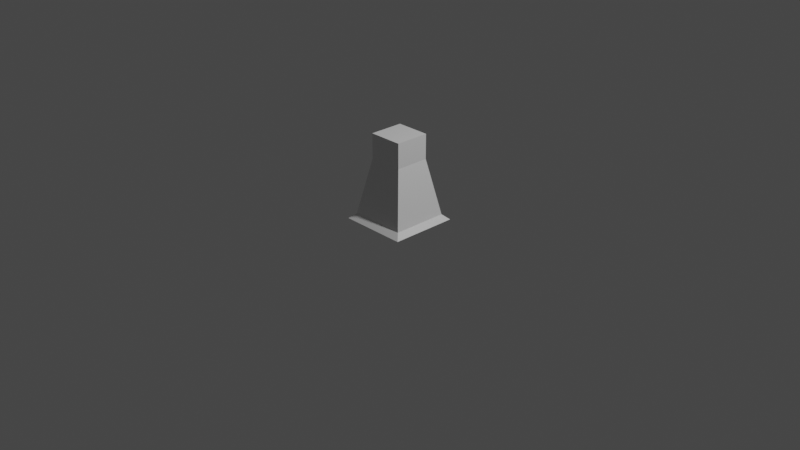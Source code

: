 # Source: camera.blend  (saved by Blender 2.83.19; exported with 4.5.12 LTS)
import bpy
from mathutils import Matrix  # noqa: F401  (used for matrix-valued properties, if any)

bpy.ops.wm.read_factory_settings(use_empty=True)
scene = bpy.context.scene
scene.name = 'Scene'

# ---- collections
col_collection = bpy.data.collections.new('Collection'); scene.collection.children.link(col_collection)

# ---- materials (node trees are filled in below, after node groups)
mat_material = bpy.data.materials.new('Material')
mat_material.alpha_threshold = 0.0
mat_material.use_transparent_shadow = False
mat_material.line_color = (0.0, 0.0, 0.0, 1.0)

# ---- material node trees
mat_material.use_nodes = True; mat_material.node_tree.nodes.clear()
_N = mat_material.node_tree.nodes; _L = mat_material.node_tree.links
n0 = _N.new('ShaderNodeOutputMaterial'); n0.name = 'Material Output'; n0.location = (300, 300)
n1 = _N.new('ShaderNodeBsdfPrincipled'); n1.name = 'Principled BSDF'; n1.location = (10, 300)
n1.distribution = 'GGX'
n1.subsurface_method = 'BURLEY'
n1.inputs[2].default_value = 0.4
n1.inputs[3].default_value = 1.45
n1.inputs[27].default_value = (0.0, 0.0, 0.0, 1.0)
n1.inputs[28].default_value = 1.0
_L.new(n1.outputs[0], n0.inputs[0])
n0.is_active_output = True

# ---- world
world_world = bpy.data.worlds.new('World'); scene.world = world_world
world_world.use_nodes = True; world_world.node_tree.nodes.clear()
_N = world_world.node_tree.nodes; _L = world_world.node_tree.links
n0 = _N.new('ShaderNodeOutputWorld'); n0.name = 'World Output'; n0.location = (300, 300)
n1 = _N.new('ShaderNodeBackground'); n1.name = 'Background'; n1.location = (10, 300)
n1.inputs[0].default_value = (0.05088, 0.05088, 0.05088, 1.0)
_L.new(n1.outputs[0], n0.inputs[0])
n0.is_active_output = True
world_world.color = (0.05088, 0.05088, 0.05088)
world_world.use_sun_shadow = False
world_world.sun_shadow_jitter_overblur = 0.0

# ---- cameras
cam_camera = bpy.data.cameras.new('Camera')
cam_camera.clip_end = 100.0
cam_camera.ortho_scale = 7.314

# ---- lights
light_light = bpy.data.lights.new('Light', 'POINT')
light_light.transmission_factor = 0.0
light_light.energy = 1000.0
light_light.shadow_soft_size = 0.1
light_light.shadow_maximum_resolution = 0.006
light_light.use_absolute_resolution = True

# ---- meshes
me_cube = bpy.data.meshes.new('Cube')
me_cube.from_pydata([(0.1851, 0.1851, 0.6597), (0.3019, 0.3019, 0.05594), (0.1851, -0.1851, 0.6597), (0.3019, -0.3019, 0.05594), (-0.1851, 0.1851, 0.6597), (-0.3019, 0.3019, 0.05594), (-0.1851, -0.1851, 0.6597), (-0.3019, -0.3019, 0.05594), (-0.3639, 0.3639, -4.21e-07), (-0.3639, -0.3639, -4.21e-07), (0.3639, 0.3639, -4.21e-07), (0.3639, -0.3639, -4.21e-07), (0.1851, -0.1851, 0.9257), (-0.1851, -0.1851, 0.9257), (0.1851, 0.1851, 0.9257), (-0.1851, 0.1851, 0.9257)], [], [(6, 2, 12, 13), (3, 2, 6, 7), (7, 6, 4, 5), (3, 7, 9, 11), (1, 0, 2, 3), (5, 4, 0, 1), (8, 10, 11, 9), (7, 5, 8, 9), (1, 3, 11, 10), (5, 1, 10, 8), (14, 15, 13, 12), (4, 6, 13, 15), (2, 0, 14, 12), (0, 4, 15, 14)])
_uv = me_cube.uv_layers.new(name='UVMap')
_uv.uv.foreach_set('vector', [0.625, 1.0, 0.625, 0.75, 0.625, 0.75, 0.625, 1.0, 0.375, 0.75, 0.625, 0.75, 0.625, 1.0, 0.375, 1.0, 0.375, 0.0, 0.625, 0.0, 0.625, 0.25, 0.375, 0.25, 0.375, 0.75, 0.375, 1.0, 0.375, 1.0, 0.375, 0.75, 0.375, 0.5, 0.625, 0.5, 0.625, 0.75, 0.375, 0.75, 0.375, 0.25, 0.625, 0.25, 0.625, 0.5, 0.375, 0.5, 0.125, 0.5, 0.375, 0.5, 0.375, 0.75, 0.125, 0.75, 0.375, 0.0, 0.375, 0.25, 0.375, 0.25, 0.375, 0.0, 0.375, 0.5, 0.375, 0.75, 0.375, 0.75, 0.375, 0.5, 0.375, 0.25, 0.375, 0.5, 0.375, 0.5, 0.375, 0.25, 0.625, 0.5, 0.875, 0.5, 0.875, 0.75, 0.625, 0.75, 0.625, 0.25, 0.625, 0.0, 0.625, 0.0, 0.625, 0.25, 0.625, 0.75, 0.625, 0.5, 0.625, 0.5, 0.625, 0.75, 0.625, 0.5, 0.625, 0.25, 0.625, 0.25, 0.625, 0.5])
me_cube.materials.append(mat_material)
me_cube.use_remesh_preserve_volume = False
me_cube.use_remesh_preserve_attributes = False
me_cube.use_mirror_vertex_groups = False
me_cube.update()
arm_armature = bpy.data.armatures.new('Armature')  # bones are not reproduced

# ---- objects
ob_cube = bpy.data.objects.new('Cube', me_cube)
ob_light = bpy.data.objects.new('Light', light_light)
ob_camera = bpy.data.objects.new('Camera', cam_camera)
ob_armature = bpy.data.objects.new('Armature', arm_armature)

# ---- transforms, parenting, visibility, modifiers, constraints
ob_cube.parent = ob_armature
ob_cube.location = (0.0, 0.0, 0.0)
ob_cube.lock_rotations_4d = False
ob_cube.empty_display_type = 'ARROWS'
ob_cube.lineart.crease_threshold = 0.0
_vg = ob_cube.vertex_groups.new(name='Bone')
_vg.add([0, 1, 2, 3, 4, 5, 6, 7, 8, 9, 10, 11, 12, 13, 14, 15], 1.0, 'REPLACE')
_m = ob_cube.modifiers.new('Armature', 'ARMATURE')
_m.object = ob_armature
ob_light.location = (4.076, 1.005, 5.904)
ob_light.rotation_euler = (0.6503, 0.05522, 1.866)
ob_light.lock_rotations_4d = False
ob_light.empty_display_type = 'ARROWS'
ob_light.color = (0.0, 0.0, 0.0, 0.0)
ob_light.lineart.crease_threshold = 0.0
ob_camera.location = (7.359, -6.926, 4.958)
ob_camera.rotation_euler = (1.109, 0.0, 0.8149)
ob_camera.lock_rotations_4d = False
ob_camera.empty_display_type = 'ARROWS'
ob_camera.color = (0.0, 0.0, 0.0, 0.0)
ob_camera.display_type = 'WIRE'
ob_camera.lineart.crease_threshold = 0.0
ob_armature.location = (0.0, 0.0, 0.0)
ob_armature.show_in_front = True
ob_armature.lineart.crease_threshold = 0.0

# ---- collection membership
col_collection.objects.link(ob_cube)
col_collection.objects.link(ob_light)
col_collection.objects.link(ob_camera)
col_collection.objects.link(ob_armature)

# ---- scene / render settings (as saved in the file)
scene.camera = ob_camera
scene.frame_start = 1; scene.frame_end = 250; scene.frame_set(1)
scene.render.engine = 'BLENDER_EEVEE_NEXT'
scene.cycles.use_denoising = False
scene.cycles.samples = 128
scene.cycles.sampling_pattern = 'TABULATED_SOBOL'
scene.cycles.use_adaptive_sampling = False
scene.cycles.use_light_tree = False
scene.view_settings.view_transform = 'Filmic'
bpy.context.view_layer.update()
